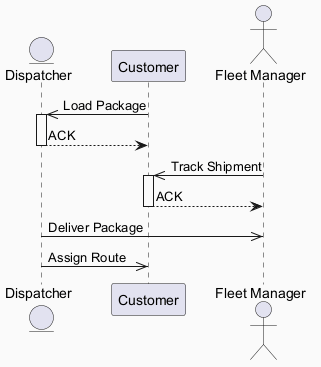

The diagram above was rendered by PlantUML. Its source (embedded in the PNG):
@startuml
skinparam backgroundColor #FAFAFA
skinparam classBackgroundColor #FFF3E0
skinparam classBorderColor #E65100
entity "Dispatcher" as D
participant "Customer" as C
actor "Fleet Manager" as FM
C ->> D : Load Package
activate D
D --> C : ACK
deactivate D
FM ->> C : Track Shipment
activate C
C --> FM : ACK
deactivate C
D ->> FM : Deliver Package
D ->> C : Assign Route
@enduml